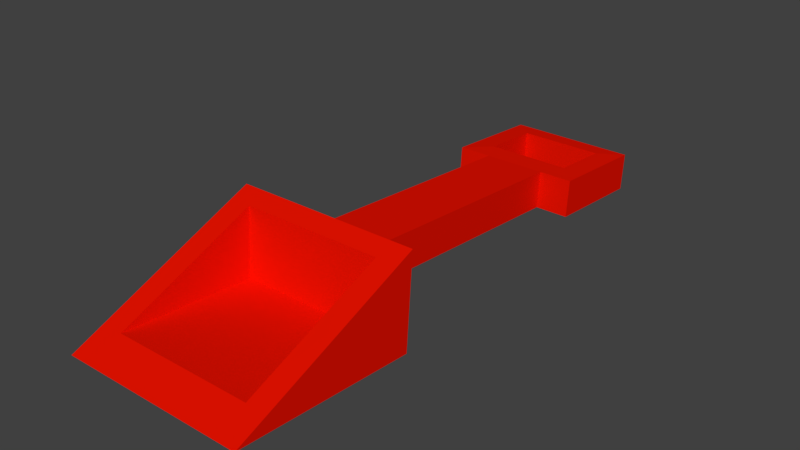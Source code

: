 # Source: BeachToy_1.blend  (saved by Blender 2.79.0; exported with 4.5.12 LTS)
import bpy
from mathutils import Matrix  # noqa: F401  (used for matrix-valued properties, if any)

bpy.ops.wm.read_factory_settings(use_empty=True)
scene = bpy.context.scene
scene.name = 'Scene'

# ---- collections
col_collection_1 = bpy.data.collections.new('Collection 1'); scene.collection.children.link(col_collection_1)

# ---- materials (node trees are filled in below, after node groups)
mat_shovel = bpy.data.materials.new('Shovel')
mat_shovel.alpha_threshold = 0.0
mat_shovel.use_transparent_shadow = False
mat_shovel.diffuse_color = (0.8, 0.006145, 0.0, 1.0)
mat_shovel.roughness = 0.5
mat_shovel.specular_intensity = 1.0
mat_shovel.line_color = (0.0, 0.0, 0.0, 1.0)

# ---- material node trees

# ---- world
world_world = bpy.data.worlds.new('World'); scene.world = world_world
world_world.color = (0.05088, 0.05088, 0.05088)
world_world.use_sun_shadow = False
world_world.sun_shadow_jitter_overblur = 0.0
world_world.cycles.sampling_method = 'MANUAL'

# ---- meshes
me_cube = bpy.data.meshes.new('Cube')
me_cube.from_pydata([(-0.07028, -0.1275, 0.02083), (0.07028, -0.1275, 0.02083), (0.09207, -0.1114, 0.004074), (0.09207, -0.295, 0.01818), (-0.09207, -0.295, 0.01818), (-0.09207, -0.1114, 0.004074), (0.09207, -0.1043, 0.09588), (-0.09207, -0.1043, 0.09588), (0.0313, -0.1093, 0.03125), (-0.0313, -0.1093, 0.03125), (0.0313, -0.1064, 0.0687), (-0.0313, -0.1064, 0.0687), (0.0313, 0.1661, 0.01009), (-0.0313, 0.1661, 0.01009), (0.0313, 0.169, 0.04755), (-0.0313, 0.169, 0.04755), (0.06493, 0.1661, 0.01009), (-0.06493, 0.1661, 0.01009), (0.06493, 0.169, 0.04755), (-0.06493, 0.169, 0.04755), (0.06493, 0.2738, 0.001819), (-0.06493, 0.2738, 0.001819), (0.06493, 0.2767, 0.03927), (-0.06493, 0.2767, 0.03927), (0.01419, 0.1938, 0.0466), (-0.01419, 0.1938, 0.0466), (0.04256, 0.1938, 0.0466), (-0.04256, 0.1938, 0.0466), (0.04256, 0.2555, 0.04186), (-0.04256, 0.2555, 0.04186), (0.01419, 0.1925, 0.02929), (-0.01419, 0.1925, 0.02929), (0.04256, 0.1909, 0.00831), (-0.04256, 0.1909, 0.00831), (0.04256, 0.2525, 0.003574), (-0.04256, 0.2525, 0.003574), (0.07028, -0.263, 0.03123), (-0.07028, -0.263, 0.03123), (-0.07028, -0.1223, 0.08856), (0.07028, -0.1223, 0.08856)], [], [(0, 1, 39, 38), (1, 36, 39), (0, 37, 36, 1), (2, 3, 4, 5), (6, 7, 38, 39, 36, 3), (2, 6, 3), (4, 7, 5), (6, 2, 8, 10), (10, 8, 12, 14), (7, 6, 10, 11), (5, 7, 11, 9), (2, 5, 9, 8), (11, 15, 13, 9), (9, 13, 12, 8), (11, 10, 14, 15), (12, 13, 17, 16), (18, 22, 28, 26), (19, 15, 25, 27), (14, 12, 16, 18), (13, 15, 19, 17), (22, 20, 21, 23), (18, 16, 20, 22), (17, 19, 23, 21), (25, 24, 30, 31), (24, 26, 32, 30), (15, 14, 24, 25), (14, 18, 26, 24), (23, 19, 27, 29), (22, 23, 29, 28), (31, 30, 32, 33), (26, 28, 34, 32), (27, 25, 31, 33), (29, 27, 33, 35), (28, 29, 35, 34), (34, 20, 16, 32), (20, 34, 35, 21), (21, 35, 33, 17), (32, 16, 12), (17, 33, 13), (32, 12, 13, 33), (37, 0, 38), (3, 36, 37, 38, 7, 4)])
me_cube.materials.append(mat_shovel)
me_cube.use_remesh_preserve_volume = False
me_cube.use_remesh_preserve_attributes = False
me_cube.use_mirror_vertex_groups = False
me_cube.update()

# ---- objects
ob_shovel = bpy.data.objects.new('Shovel', me_cube)

# ---- transforms, parenting, visibility, modifiers, constraints
ob_shovel.location = (0.0, 0.0, 0.0)
ob_shovel.lock_rotations_4d = False
ob_shovel.empty_display_type = 'ARROWS'
ob_shovel.lineart.crease_threshold = 0.0

# ---- collection membership
col_collection_1.objects.link(ob_shovel)

# ---- scene / render settings (as saved in the file)
scene.frame_start = 1; scene.frame_end = 250; scene.frame_set(1)
scene.render.engine = 'BLENDER_EEVEE_NEXT'
scene.render.resolution_percentage = 50
scene.render.dither_intensity = 0.0
scene.cycles.use_denoising = False
scene.cycles.samples = 128
scene.cycles.sampling_pattern = 'TABULATED_SOBOL'
scene.cycles.use_adaptive_sampling = False
scene.cycles.use_light_tree = False
scene.cycles.blur_glossy = 0.0
scene.cycles.sample_clamp_indirect = 0.0
scene.view_settings.view_transform = 'Standard'
bpy.context.view_layer.update()

# ---- added for rendering (the .blend has no active camera and no usable light): camera, sun
cam_auto = bpy.data.cameras.new('AutoCamera')
cam_auto.lens = 50.0
cam_auto.sensor_width = 36.0
cam_auto.clip_end = 1000.0
ob_auto_camera = bpy.data.objects.new('AutoCamera', cam_auto)
scene.collection.objects.link(ob_auto_camera)
ob_auto_camera.location = (0.562478, -0.684131, 0.498829)
ob_auto_camera.rotation_euler = (1.09748, -7.21219e-08, 0.694738)
scene.camera = ob_auto_camera
light_auto_sun = bpy.data.lights.new('AutoSun', 'SUN')
light_auto_sun.energy = 3.0
light_auto_sun.angle = 0.0523599
ob_auto_sun = bpy.data.objects.new('AutoSun', light_auto_sun)
scene.collection.objects.link(ob_auto_sun)
ob_auto_sun.rotation_euler = (0.872665, 0.174533, 0.523599)
bpy.context.view_layer.update()
